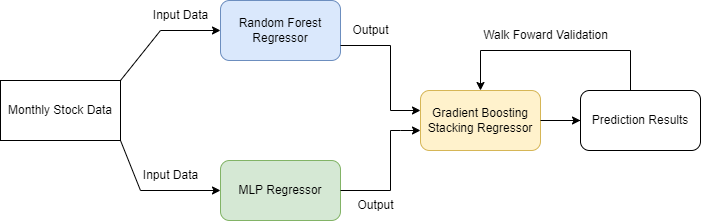

The diagram above was exported from draw.io. Its source (the exported page's mxGraphModel, read from the mxfile embedded in the PNG):
<mxGraphModel dx="780" dy="542" grid="1" gridSize="10" guides="1" tooltips="1" connect="1" arrows="1" fold="1" page="1" pageScale="1" pageWidth="850" pageHeight="1100" math="0" shadow="0">
  <root>
    <mxCell id="0" />
    <mxCell id="1" parent="0" />
    <mxCell id="CYsGGYTTEM9bwkXIY96P-2" value="Monthly Stock Data" style="rounded=0;whiteSpace=wrap;html=1;" vertex="1" parent="1">
      <mxGeometry x="10" y="230" width="120" height="60" as="geometry" />
    </mxCell>
    <mxCell id="CYsGGYTTEM9bwkXIY96P-4" value="" style="endArrow=classic;html=1;rounded=0;exitX=1;exitY=0;exitDx=0;exitDy=0;" edge="1" parent="1" source="CYsGGYTTEM9bwkXIY96P-2">
      <mxGeometry width="50" height="50" relative="1" as="geometry">
        <mxPoint x="170" y="230" as="sourcePoint" />
        <mxPoint x="230" y="180" as="targetPoint" />
        <Array as="points">
          <mxPoint x="170" y="180" />
        </Array>
      </mxGeometry>
    </mxCell>
    <mxCell id="CYsGGYTTEM9bwkXIY96P-5" value="" style="endArrow=classic;html=1;rounded=0;exitX=1;exitY=1;exitDx=0;exitDy=0;" edge="1" parent="1" source="CYsGGYTTEM9bwkXIY96P-2">
      <mxGeometry width="50" height="50" relative="1" as="geometry">
        <mxPoint x="180" y="240" as="sourcePoint" />
        <mxPoint x="230" y="340" as="targetPoint" />
        <Array as="points">
          <mxPoint x="150" y="340" />
        </Array>
      </mxGeometry>
    </mxCell>
    <mxCell id="CYsGGYTTEM9bwkXIY96P-6" value="Random Forest Regressor" style="rounded=1;whiteSpace=wrap;html=1;fillColor=#dae8fc;strokeColor=#6c8ebf;" vertex="1" parent="1">
      <mxGeometry x="230" y="150" width="120" height="60" as="geometry" />
    </mxCell>
    <mxCell id="CYsGGYTTEM9bwkXIY96P-7" value="MLP Regressor" style="rounded=1;whiteSpace=wrap;html=1;fillColor=#d5e8d4;strokeColor=#82b366;" vertex="1" parent="1">
      <mxGeometry x="230" y="310" width="120" height="60" as="geometry" />
    </mxCell>
    <mxCell id="CYsGGYTTEM9bwkXIY96P-9" value="" style="endArrow=classic;html=1;rounded=0;exitX=1;exitY=0.75;exitDx=0;exitDy=0;" edge="1" parent="1" source="CYsGGYTTEM9bwkXIY96P-6">
      <mxGeometry width="50" height="50" relative="1" as="geometry">
        <mxPoint x="380" y="310" as="sourcePoint" />
        <mxPoint x="430" y="260" as="targetPoint" />
        <Array as="points">
          <mxPoint x="400" y="195" />
          <mxPoint x="400" y="260" />
        </Array>
      </mxGeometry>
    </mxCell>
    <mxCell id="CYsGGYTTEM9bwkXIY96P-10" value="" style="endArrow=classic;html=1;rounded=0;exitX=1;exitY=0.5;exitDx=0;exitDy=0;" edge="1" parent="1" source="CYsGGYTTEM9bwkXIY96P-7">
      <mxGeometry width="50" height="50" relative="1" as="geometry">
        <mxPoint x="360" y="205" as="sourcePoint" />
        <mxPoint x="430" y="280" as="targetPoint" />
        <Array as="points">
          <mxPoint x="400" y="340" />
          <mxPoint x="400" y="280" />
          <mxPoint x="410" y="280" />
        </Array>
      </mxGeometry>
    </mxCell>
    <mxCell id="CYsGGYTTEM9bwkXIY96P-26" value="" style="edgeStyle=orthogonalEdgeStyle;rounded=0;orthogonalLoop=1;jettySize=auto;html=1;" edge="1" parent="1" source="CYsGGYTTEM9bwkXIY96P-11" target="CYsGGYTTEM9bwkXIY96P-17">
      <mxGeometry relative="1" as="geometry" />
    </mxCell>
    <mxCell id="CYsGGYTTEM9bwkXIY96P-11" value="Gradient Boosting Stacking Regressor" style="rounded=1;whiteSpace=wrap;html=1;fillColor=#fff2cc;strokeColor=#d6b656;" vertex="1" parent="1">
      <mxGeometry x="430" y="240" width="120" height="60" as="geometry" />
    </mxCell>
    <mxCell id="CYsGGYTTEM9bwkXIY96P-15" value="" style="endArrow=classic;html=1;rounded=0;entryX=0.5;entryY=0;entryDx=0;entryDy=0;" edge="1" parent="1" target="CYsGGYTTEM9bwkXIY96P-11">
      <mxGeometry width="50" height="50" relative="1" as="geometry">
        <mxPoint x="550" y="270" as="sourcePoint" />
        <mxPoint x="500" y="200" as="targetPoint" />
        <Array as="points">
          <mxPoint x="640" y="270" />
          <mxPoint x="640" y="200" />
          <mxPoint x="490" y="200" />
        </Array>
      </mxGeometry>
    </mxCell>
    <mxCell id="CYsGGYTTEM9bwkXIY96P-16" value="Walk Foward Validation" style="text;html=1;align=center;verticalAlign=middle;resizable=0;points=[];autosize=1;strokeColor=none;fillColor=none;" vertex="1" parent="1">
      <mxGeometry x="480" y="170" width="150" height="30" as="geometry" />
    </mxCell>
    <mxCell id="CYsGGYTTEM9bwkXIY96P-17" value="Prediction Results" style="rounded=1;whiteSpace=wrap;html=1;" vertex="1" parent="1">
      <mxGeometry x="590" y="240" width="120" height="60" as="geometry" />
    </mxCell>
    <mxCell id="CYsGGYTTEM9bwkXIY96P-18" value="Input Data" style="text;html=1;align=center;verticalAlign=middle;resizable=0;points=[];autosize=1;strokeColor=none;fillColor=none;" vertex="1" parent="1">
      <mxGeometry x="150" y="150" width="80" height="30" as="geometry" />
    </mxCell>
    <mxCell id="CYsGGYTTEM9bwkXIY96P-20" value="Input Data" style="text;html=1;align=center;verticalAlign=middle;resizable=0;points=[];autosize=1;strokeColor=none;fillColor=none;rotation=0;" vertex="1" parent="1">
      <mxGeometry x="140" y="310" width="80" height="30" as="geometry" />
    </mxCell>
    <mxCell id="CYsGGYTTEM9bwkXIY96P-22" value="Output" style="text;html=1;align=center;verticalAlign=middle;resizable=0;points=[];autosize=1;strokeColor=none;fillColor=none;rotation=0;" vertex="1" parent="1">
      <mxGeometry x="355" y="340" width="60" height="30" as="geometry" />
    </mxCell>
    <mxCell id="CYsGGYTTEM9bwkXIY96P-23" value="Output" style="text;html=1;align=center;verticalAlign=middle;resizable=0;points=[];autosize=1;strokeColor=none;fillColor=none;rotation=0;" vertex="1" parent="1">
      <mxGeometry x="350" y="165" width="60" height="30" as="geometry" />
    </mxCell>
  </root>
</mxGraphModel>